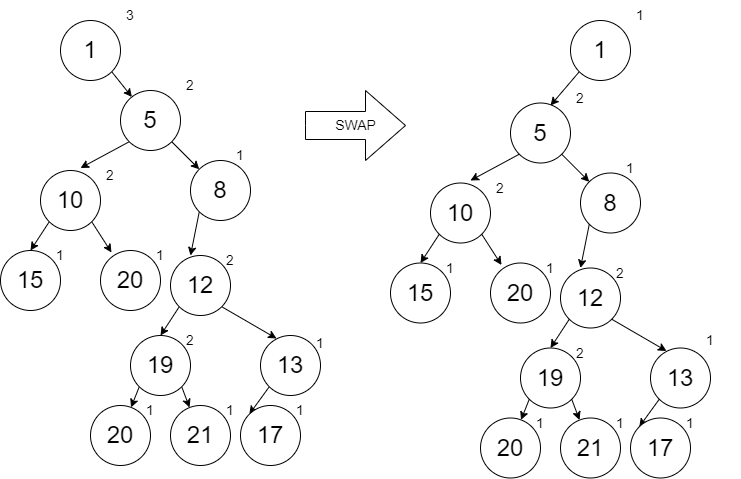

The diagram above was exported from draw.io. Its source (the exported page's mxGraphModel, read from the mxfile embedded in the PNG):
<mxGraphModel dx="1102" dy="865" grid="1" gridSize="10" guides="1" tooltips="1" connect="1" arrows="1" fold="1" page="1" pageScale="1" pageWidth="850" pageHeight="1100" math="0" shadow="0">
  <root>
    <mxCell id="0" />
    <mxCell id="1" parent="0" />
    <mxCell id="4z57YgowG81zO-twMssr-83" value="SWAP" style="html=1;shadow=0;dashed=0;align=center;verticalAlign=middle;shape=mxgraph.arrows2.arrow;dy=0.6;dx=40;notch=0;fontSize=14;strokeColor=#000000;fillColor=none;" parent="1" vertex="1">
      <mxGeometry x="325" y="130" width="100" height="70" as="geometry" />
    </mxCell>
    <mxCell id="e8_qOAzbopFcGbYNNWi4-72" style="edgeStyle=none;rounded=0;orthogonalLoop=1;jettySize=auto;html=1;exitX=0;exitY=1;exitDx=0;exitDy=0;entryX=0.5;entryY=0;entryDx=0;entryDy=0;fontSize=14;" edge="1" parent="1" source="e8_qOAzbopFcGbYNNWi4-74" target="e8_qOAzbopFcGbYNNWi4-76">
      <mxGeometry relative="1" as="geometry" />
    </mxCell>
    <mxCell id="e8_qOAzbopFcGbYNNWi4-73" style="edgeStyle=none;rounded=0;orthogonalLoop=1;jettySize=auto;html=1;exitX=1;exitY=1;exitDx=0;exitDy=0;entryX=0.183;entryY=0.033;entryDx=0;entryDy=0;entryPerimeter=0;fontSize=14;" edge="1" parent="1" source="e8_qOAzbopFcGbYNNWi4-74" target="e8_qOAzbopFcGbYNNWi4-78">
      <mxGeometry relative="1" as="geometry" />
    </mxCell>
    <mxCell id="e8_qOAzbopFcGbYNNWi4-74" value="&lt;font style=&quot;font-size: 24px&quot;&gt;10&lt;/font&gt;" style="ellipse;whiteSpace=wrap;html=1;aspect=fixed;" vertex="1" parent="1">
      <mxGeometry x="60" y="210" width="60" height="60" as="geometry" />
    </mxCell>
    <mxCell id="e8_qOAzbopFcGbYNNWi4-75" value="2" style="text;html=1;strokeColor=none;fillColor=none;align=center;verticalAlign=middle;whiteSpace=wrap;rounded=0;fontSize=14;" vertex="1" parent="1">
      <mxGeometry x="100" y="200" width="60" height="30" as="geometry" />
    </mxCell>
    <mxCell id="e8_qOAzbopFcGbYNNWi4-76" value="&lt;font style=&quot;font-size: 24px&quot;&gt;15&lt;/font&gt;" style="ellipse;whiteSpace=wrap;html=1;aspect=fixed;" vertex="1" parent="1">
      <mxGeometry x="20" y="290" width="60" height="60" as="geometry" />
    </mxCell>
    <mxCell id="e8_qOAzbopFcGbYNNWi4-77" value="1" style="text;html=1;strokeColor=none;fillColor=none;align=center;verticalAlign=middle;whiteSpace=wrap;rounded=0;fontSize=14;" vertex="1" parent="1">
      <mxGeometry x="50" y="280" width="60" height="30" as="geometry" />
    </mxCell>
    <mxCell id="e8_qOAzbopFcGbYNNWi4-78" value="&lt;font style=&quot;font-size: 24px&quot;&gt;20&lt;/font&gt;" style="ellipse;whiteSpace=wrap;html=1;aspect=fixed;" vertex="1" parent="1">
      <mxGeometry x="120" y="290" width="60" height="60" as="geometry" />
    </mxCell>
    <mxCell id="e8_qOAzbopFcGbYNNWi4-79" value="1" style="text;html=1;strokeColor=none;fillColor=none;align=center;verticalAlign=middle;whiteSpace=wrap;rounded=0;fontSize=14;" vertex="1" parent="1">
      <mxGeometry x="150" y="280" width="60" height="30" as="geometry" />
    </mxCell>
    <mxCell id="e8_qOAzbopFcGbYNNWi4-80" style="edgeStyle=none;rounded=0;orthogonalLoop=1;jettySize=auto;html=1;exitX=0;exitY=1;exitDx=0;exitDy=0;entryX=0;entryY=0.25;entryDx=0;entryDy=0;fontSize=14;" edge="1" parent="1" source="e8_qOAzbopFcGbYNNWi4-82" target="e8_qOAzbopFcGbYNNWi4-75">
      <mxGeometry relative="1" as="geometry" />
    </mxCell>
    <mxCell id="e8_qOAzbopFcGbYNNWi4-81" style="edgeStyle=none;rounded=0;orthogonalLoop=1;jettySize=auto;html=1;exitX=1;exitY=1;exitDx=0;exitDy=0;entryX=0;entryY=0;entryDx=0;entryDy=0;fontSize=14;" edge="1" parent="1" source="e8_qOAzbopFcGbYNNWi4-82" target="e8_qOAzbopFcGbYNNWi4-102">
      <mxGeometry relative="1" as="geometry" />
    </mxCell>
    <mxCell id="e8_qOAzbopFcGbYNNWi4-82" value="&lt;font style=&quot;font-size: 24px&quot;&gt;5&lt;/font&gt;" style="ellipse;whiteSpace=wrap;html=1;aspect=fixed;" vertex="1" parent="1">
      <mxGeometry x="140" y="130" width="60" height="60" as="geometry" />
    </mxCell>
    <mxCell id="e8_qOAzbopFcGbYNNWi4-83" value="2" style="text;html=1;strokeColor=none;fillColor=none;align=center;verticalAlign=middle;whiteSpace=wrap;rounded=0;fontSize=14;" vertex="1" parent="1">
      <mxGeometry x="180" y="110" width="60" height="30" as="geometry" />
    </mxCell>
    <mxCell id="e8_qOAzbopFcGbYNNWi4-84" style="edgeStyle=none;rounded=0;orthogonalLoop=1;jettySize=auto;html=1;exitX=0;exitY=1;exitDx=0;exitDy=0;fontSize=14;" edge="1" parent="1" source="e8_qOAzbopFcGbYNNWi4-86">
      <mxGeometry relative="1" as="geometry">
        <mxPoint x="180" y="375" as="targetPoint" />
      </mxGeometry>
    </mxCell>
    <mxCell id="e8_qOAzbopFcGbYNNWi4-85" style="edgeStyle=none;rounded=0;orthogonalLoop=1;jettySize=auto;html=1;exitX=1;exitY=1;exitDx=0;exitDy=0;entryX=0.267;entryY=0.05;entryDx=0;entryDy=0;entryPerimeter=0;fontSize=14;" edge="1" parent="1" source="e8_qOAzbopFcGbYNNWi4-86" target="e8_qOAzbopFcGbYNNWi4-89">
      <mxGeometry relative="1" as="geometry">
        <mxPoint x="260.00320343559633" y="346.21320343559637" as="sourcePoint" />
      </mxGeometry>
    </mxCell>
    <mxCell id="e8_qOAzbopFcGbYNNWi4-86" value="&lt;font style=&quot;font-size: 24px&quot;&gt;12&lt;/font&gt;" style="ellipse;whiteSpace=wrap;html=1;aspect=fixed;" vertex="1" parent="1">
      <mxGeometry x="190" y="295" width="60" height="60" as="geometry" />
    </mxCell>
    <mxCell id="e8_qOAzbopFcGbYNNWi4-87" value="2" style="text;html=1;strokeColor=none;fillColor=none;align=center;verticalAlign=middle;whiteSpace=wrap;rounded=0;fontSize=14;" vertex="1" parent="1">
      <mxGeometry x="220" y="285" width="60" height="30" as="geometry" />
    </mxCell>
    <mxCell id="e8_qOAzbopFcGbYNNWi4-88" style="edgeStyle=none;rounded=0;orthogonalLoop=1;jettySize=auto;html=1;exitX=0;exitY=1;exitDx=0;exitDy=0;entryX=0;entryY=0;entryDx=0;entryDy=0;fontSize=14;" edge="1" parent="1" source="e8_qOAzbopFcGbYNNWi4-89" target="e8_qOAzbopFcGbYNNWi4-99">
      <mxGeometry relative="1" as="geometry" />
    </mxCell>
    <mxCell id="e8_qOAzbopFcGbYNNWi4-89" value="&lt;font style=&quot;font-size: 24px&quot;&gt;13&lt;/font&gt;" style="ellipse;whiteSpace=wrap;html=1;aspect=fixed;" vertex="1" parent="1">
      <mxGeometry x="280" y="375" width="60" height="60" as="geometry" />
    </mxCell>
    <mxCell id="e8_qOAzbopFcGbYNNWi4-90" value="1" style="text;html=1;strokeColor=none;fillColor=none;align=center;verticalAlign=middle;whiteSpace=wrap;rounded=0;fontSize=14;" vertex="1" parent="1">
      <mxGeometry x="310" y="367.5" width="60" height="30" as="geometry" />
    </mxCell>
    <mxCell id="e8_qOAzbopFcGbYNNWi4-91" style="edgeStyle=none;rounded=0;orthogonalLoop=1;jettySize=auto;html=1;exitX=0;exitY=1;exitDx=0;exitDy=0;fontSize=14;" edge="1" parent="1" source="e8_qOAzbopFcGbYNNWi4-93" target="e8_qOAzbopFcGbYNNWi4-95">
      <mxGeometry relative="1" as="geometry" />
    </mxCell>
    <mxCell id="e8_qOAzbopFcGbYNNWi4-92" style="edgeStyle=none;rounded=0;orthogonalLoop=1;jettySize=auto;html=1;exitX=1;exitY=1;exitDx=0;exitDy=0;entryX=0.317;entryY=0.033;entryDx=0;entryDy=0;entryPerimeter=0;fontSize=14;" edge="1" parent="1" source="e8_qOAzbopFcGbYNNWi4-93" target="e8_qOAzbopFcGbYNNWi4-97">
      <mxGeometry relative="1" as="geometry" />
    </mxCell>
    <mxCell id="e8_qOAzbopFcGbYNNWi4-93" value="&lt;font style=&quot;font-size: 24px&quot;&gt;19&lt;/font&gt;" style="ellipse;whiteSpace=wrap;html=1;aspect=fixed;" vertex="1" parent="1">
      <mxGeometry x="150" y="375" width="60" height="60" as="geometry" />
    </mxCell>
    <mxCell id="e8_qOAzbopFcGbYNNWi4-94" value="2" style="text;html=1;strokeColor=none;fillColor=none;align=center;verticalAlign=middle;whiteSpace=wrap;rounded=0;fontSize=14;" vertex="1" parent="1">
      <mxGeometry x="180" y="365" width="60" height="30" as="geometry" />
    </mxCell>
    <mxCell id="e8_qOAzbopFcGbYNNWi4-95" value="&lt;font style=&quot;font-size: 24px&quot;&gt;20&lt;/font&gt;" style="ellipse;whiteSpace=wrap;html=1;aspect=fixed;" vertex="1" parent="1">
      <mxGeometry x="110" y="445" width="60" height="60" as="geometry" />
    </mxCell>
    <mxCell id="e8_qOAzbopFcGbYNNWi4-96" value="1" style="text;html=1;strokeColor=none;fillColor=none;align=center;verticalAlign=middle;whiteSpace=wrap;rounded=0;fontSize=14;" vertex="1" parent="1">
      <mxGeometry x="140" y="435" width="60" height="30" as="geometry" />
    </mxCell>
    <mxCell id="e8_qOAzbopFcGbYNNWi4-97" value="&lt;font style=&quot;font-size: 24px&quot;&gt;21&lt;/font&gt;" style="ellipse;whiteSpace=wrap;html=1;aspect=fixed;" vertex="1" parent="1">
      <mxGeometry x="190" y="445" width="60" height="60" as="geometry" />
    </mxCell>
    <mxCell id="e8_qOAzbopFcGbYNNWi4-98" value="1" style="text;html=1;strokeColor=none;fillColor=none;align=center;verticalAlign=middle;whiteSpace=wrap;rounded=0;fontSize=14;" vertex="1" parent="1">
      <mxGeometry x="220" y="435" width="60" height="30" as="geometry" />
    </mxCell>
    <mxCell id="e8_qOAzbopFcGbYNNWi4-99" value="&lt;font style=&quot;font-size: 24px&quot;&gt;17&lt;/font&gt;" style="ellipse;whiteSpace=wrap;html=1;aspect=fixed;" vertex="1" parent="1">
      <mxGeometry x="260" y="445" width="60" height="60" as="geometry" />
    </mxCell>
    <mxCell id="e8_qOAzbopFcGbYNNWi4-100" value="1" style="text;html=1;strokeColor=none;fillColor=none;align=center;verticalAlign=middle;whiteSpace=wrap;rounded=0;fontSize=14;" vertex="1" parent="1">
      <mxGeometry x="290" y="435" width="60" height="30" as="geometry" />
    </mxCell>
    <mxCell id="e8_qOAzbopFcGbYNNWi4-104" style="edgeStyle=none;rounded=0;orthogonalLoop=1;jettySize=auto;html=1;exitX=0;exitY=1;exitDx=0;exitDy=0;entryX=1;entryY=0.5;entryDx=0;entryDy=0;fontSize=14;" edge="1" parent="1" source="e8_qOAzbopFcGbYNNWi4-102" target="e8_qOAzbopFcGbYNNWi4-79">
      <mxGeometry relative="1" as="geometry" />
    </mxCell>
    <mxCell id="e8_qOAzbopFcGbYNNWi4-102" value="&lt;font style=&quot;font-size: 24px&quot;&gt;8&lt;/font&gt;" style="ellipse;whiteSpace=wrap;html=1;aspect=fixed;" vertex="1" parent="1">
      <mxGeometry x="210" y="200" width="60" height="60" as="geometry" />
    </mxCell>
    <mxCell id="e8_qOAzbopFcGbYNNWi4-103" value="1" style="text;html=1;strokeColor=none;fillColor=none;align=center;verticalAlign=middle;whiteSpace=wrap;rounded=0;fontSize=14;" vertex="1" parent="1">
      <mxGeometry x="230" y="180" width="60" height="30" as="geometry" />
    </mxCell>
    <mxCell id="e8_qOAzbopFcGbYNNWi4-107" style="edgeStyle=none;rounded=0;orthogonalLoop=1;jettySize=auto;html=1;exitX=1;exitY=1;exitDx=0;exitDy=0;fontSize=14;" edge="1" parent="1" source="e8_qOAzbopFcGbYNNWi4-105" target="e8_qOAzbopFcGbYNNWi4-82">
      <mxGeometry relative="1" as="geometry" />
    </mxCell>
    <mxCell id="e8_qOAzbopFcGbYNNWi4-105" value="&lt;font style=&quot;font-size: 24px&quot;&gt;1&lt;/font&gt;" style="ellipse;whiteSpace=wrap;html=1;aspect=fixed;" vertex="1" parent="1">
      <mxGeometry x="80" y="60" width="60" height="60" as="geometry" />
    </mxCell>
    <mxCell id="e8_qOAzbopFcGbYNNWi4-106" value="3" style="text;html=1;strokeColor=none;fillColor=none;align=center;verticalAlign=middle;whiteSpace=wrap;rounded=0;fontSize=14;" vertex="1" parent="1">
      <mxGeometry x="120" y="40" width="60" height="30" as="geometry" />
    </mxCell>
    <mxCell id="e8_qOAzbopFcGbYNNWi4-108" style="edgeStyle=none;rounded=0;orthogonalLoop=1;jettySize=auto;html=1;exitX=0;exitY=1;exitDx=0;exitDy=0;entryX=0.5;entryY=0;entryDx=0;entryDy=0;fontSize=14;" edge="1" parent="1" source="e8_qOAzbopFcGbYNNWi4-110" target="e8_qOAzbopFcGbYNNWi4-112">
      <mxGeometry relative="1" as="geometry" />
    </mxCell>
    <mxCell id="e8_qOAzbopFcGbYNNWi4-109" style="edgeStyle=none;rounded=0;orthogonalLoop=1;jettySize=auto;html=1;exitX=1;exitY=1;exitDx=0;exitDy=0;entryX=0.183;entryY=0.033;entryDx=0;entryDy=0;entryPerimeter=0;fontSize=14;" edge="1" parent="1" source="e8_qOAzbopFcGbYNNWi4-110" target="e8_qOAzbopFcGbYNNWi4-114">
      <mxGeometry relative="1" as="geometry" />
    </mxCell>
    <mxCell id="e8_qOAzbopFcGbYNNWi4-110" value="&lt;font style=&quot;font-size: 24px&quot;&gt;10&lt;/font&gt;" style="ellipse;whiteSpace=wrap;html=1;aspect=fixed;" vertex="1" parent="1">
      <mxGeometry x="450" y="222.5" width="60" height="60" as="geometry" />
    </mxCell>
    <mxCell id="e8_qOAzbopFcGbYNNWi4-111" value="2" style="text;html=1;strokeColor=none;fillColor=none;align=center;verticalAlign=middle;whiteSpace=wrap;rounded=0;fontSize=14;" vertex="1" parent="1">
      <mxGeometry x="490" y="212.5" width="60" height="30" as="geometry" />
    </mxCell>
    <mxCell id="e8_qOAzbopFcGbYNNWi4-112" value="&lt;font style=&quot;font-size: 24px&quot;&gt;15&lt;/font&gt;" style="ellipse;whiteSpace=wrap;html=1;aspect=fixed;" vertex="1" parent="1">
      <mxGeometry x="410" y="302.5" width="60" height="60" as="geometry" />
    </mxCell>
    <mxCell id="e8_qOAzbopFcGbYNNWi4-113" value="1" style="text;html=1;strokeColor=none;fillColor=none;align=center;verticalAlign=middle;whiteSpace=wrap;rounded=0;fontSize=14;" vertex="1" parent="1">
      <mxGeometry x="440" y="292.5" width="60" height="30" as="geometry" />
    </mxCell>
    <mxCell id="e8_qOAzbopFcGbYNNWi4-114" value="&lt;font style=&quot;font-size: 24px&quot;&gt;20&lt;/font&gt;" style="ellipse;whiteSpace=wrap;html=1;aspect=fixed;" vertex="1" parent="1">
      <mxGeometry x="510" y="302.5" width="60" height="60" as="geometry" />
    </mxCell>
    <mxCell id="e8_qOAzbopFcGbYNNWi4-115" value="1" style="text;html=1;strokeColor=none;fillColor=none;align=center;verticalAlign=middle;whiteSpace=wrap;rounded=0;fontSize=14;" vertex="1" parent="1">
      <mxGeometry x="540" y="292.5" width="60" height="30" as="geometry" />
    </mxCell>
    <mxCell id="e8_qOAzbopFcGbYNNWi4-116" style="edgeStyle=none;rounded=0;orthogonalLoop=1;jettySize=auto;html=1;exitX=0;exitY=1;exitDx=0;exitDy=0;entryX=0;entryY=0.25;entryDx=0;entryDy=0;fontSize=14;" edge="1" parent="1" source="e8_qOAzbopFcGbYNNWi4-118" target="e8_qOAzbopFcGbYNNWi4-111">
      <mxGeometry relative="1" as="geometry" />
    </mxCell>
    <mxCell id="e8_qOAzbopFcGbYNNWi4-117" style="edgeStyle=none;rounded=0;orthogonalLoop=1;jettySize=auto;html=1;exitX=1;exitY=1;exitDx=0;exitDy=0;entryX=0;entryY=0;entryDx=0;entryDy=0;fontSize=14;" edge="1" parent="1" source="e8_qOAzbopFcGbYNNWi4-118" target="e8_qOAzbopFcGbYNNWi4-138">
      <mxGeometry relative="1" as="geometry" />
    </mxCell>
    <mxCell id="e8_qOAzbopFcGbYNNWi4-118" value="&lt;font style=&quot;font-size: 24px&quot;&gt;5&lt;/font&gt;" style="ellipse;whiteSpace=wrap;html=1;aspect=fixed;" vertex="1" parent="1">
      <mxGeometry x="530" y="142.5" width="60" height="60" as="geometry" />
    </mxCell>
    <mxCell id="e8_qOAzbopFcGbYNNWi4-119" value="2" style="text;html=1;strokeColor=none;fillColor=none;align=center;verticalAlign=middle;whiteSpace=wrap;rounded=0;fontSize=14;" vertex="1" parent="1">
      <mxGeometry x="570" y="122.5" width="60" height="30" as="geometry" />
    </mxCell>
    <mxCell id="e8_qOAzbopFcGbYNNWi4-120" style="edgeStyle=none;rounded=0;orthogonalLoop=1;jettySize=auto;html=1;exitX=0;exitY=1;exitDx=0;exitDy=0;fontSize=14;" edge="1" parent="1" source="e8_qOAzbopFcGbYNNWi4-122">
      <mxGeometry relative="1" as="geometry">
        <mxPoint x="570" y="387.5" as="targetPoint" />
      </mxGeometry>
    </mxCell>
    <mxCell id="e8_qOAzbopFcGbYNNWi4-121" style="edgeStyle=none;rounded=0;orthogonalLoop=1;jettySize=auto;html=1;exitX=1;exitY=1;exitDx=0;exitDy=0;entryX=0.267;entryY=0.05;entryDx=0;entryDy=0;entryPerimeter=0;fontSize=14;" edge="1" parent="1" source="e8_qOAzbopFcGbYNNWi4-122" target="e8_qOAzbopFcGbYNNWi4-125">
      <mxGeometry relative="1" as="geometry">
        <mxPoint x="650.0032034355963" y="358.71320343559637" as="sourcePoint" />
      </mxGeometry>
    </mxCell>
    <mxCell id="e8_qOAzbopFcGbYNNWi4-122" value="&lt;font style=&quot;font-size: 24px&quot;&gt;12&lt;/font&gt;" style="ellipse;whiteSpace=wrap;html=1;aspect=fixed;" vertex="1" parent="1">
      <mxGeometry x="580" y="307.5" width="60" height="60" as="geometry" />
    </mxCell>
    <mxCell id="e8_qOAzbopFcGbYNNWi4-123" value="2" style="text;html=1;strokeColor=none;fillColor=none;align=center;verticalAlign=middle;whiteSpace=wrap;rounded=0;fontSize=14;" vertex="1" parent="1">
      <mxGeometry x="610" y="297.5" width="60" height="30" as="geometry" />
    </mxCell>
    <mxCell id="e8_qOAzbopFcGbYNNWi4-124" style="edgeStyle=none;rounded=0;orthogonalLoop=1;jettySize=auto;html=1;exitX=0;exitY=1;exitDx=0;exitDy=0;entryX=0;entryY=0;entryDx=0;entryDy=0;fontSize=14;" edge="1" parent="1" source="e8_qOAzbopFcGbYNNWi4-125" target="e8_qOAzbopFcGbYNNWi4-135">
      <mxGeometry relative="1" as="geometry" />
    </mxCell>
    <mxCell id="e8_qOAzbopFcGbYNNWi4-125" value="&lt;font style=&quot;font-size: 24px&quot;&gt;13&lt;/font&gt;" style="ellipse;whiteSpace=wrap;html=1;aspect=fixed;" vertex="1" parent="1">
      <mxGeometry x="670" y="387.5" width="60" height="60" as="geometry" />
    </mxCell>
    <mxCell id="e8_qOAzbopFcGbYNNWi4-126" value="1" style="text;html=1;strokeColor=none;fillColor=none;align=center;verticalAlign=middle;whiteSpace=wrap;rounded=0;fontSize=14;" vertex="1" parent="1">
      <mxGeometry x="700" y="365" width="60" height="30" as="geometry" />
    </mxCell>
    <mxCell id="e8_qOAzbopFcGbYNNWi4-127" style="edgeStyle=none;rounded=0;orthogonalLoop=1;jettySize=auto;html=1;exitX=0;exitY=1;exitDx=0;exitDy=0;fontSize=14;" edge="1" parent="1" source="e8_qOAzbopFcGbYNNWi4-129" target="e8_qOAzbopFcGbYNNWi4-131">
      <mxGeometry relative="1" as="geometry" />
    </mxCell>
    <mxCell id="e8_qOAzbopFcGbYNNWi4-128" style="edgeStyle=none;rounded=0;orthogonalLoop=1;jettySize=auto;html=1;exitX=1;exitY=1;exitDx=0;exitDy=0;entryX=0.317;entryY=0.033;entryDx=0;entryDy=0;entryPerimeter=0;fontSize=14;" edge="1" parent="1" source="e8_qOAzbopFcGbYNNWi4-129" target="e8_qOAzbopFcGbYNNWi4-133">
      <mxGeometry relative="1" as="geometry" />
    </mxCell>
    <mxCell id="e8_qOAzbopFcGbYNNWi4-129" value="&lt;font style=&quot;font-size: 24px&quot;&gt;19&lt;/font&gt;" style="ellipse;whiteSpace=wrap;html=1;aspect=fixed;" vertex="1" parent="1">
      <mxGeometry x="540" y="387.5" width="60" height="60" as="geometry" />
    </mxCell>
    <mxCell id="e8_qOAzbopFcGbYNNWi4-130" value="2" style="text;html=1;strokeColor=none;fillColor=none;align=center;verticalAlign=middle;whiteSpace=wrap;rounded=0;fontSize=14;" vertex="1" parent="1">
      <mxGeometry x="570" y="377.5" width="60" height="30" as="geometry" />
    </mxCell>
    <mxCell id="e8_qOAzbopFcGbYNNWi4-131" value="&lt;font style=&quot;font-size: 24px&quot;&gt;20&lt;/font&gt;" style="ellipse;whiteSpace=wrap;html=1;aspect=fixed;" vertex="1" parent="1">
      <mxGeometry x="500" y="457.5" width="60" height="60" as="geometry" />
    </mxCell>
    <mxCell id="e8_qOAzbopFcGbYNNWi4-132" value="1" style="text;html=1;strokeColor=none;fillColor=none;align=center;verticalAlign=middle;whiteSpace=wrap;rounded=0;fontSize=14;" vertex="1" parent="1">
      <mxGeometry x="530" y="447.5" width="60" height="30" as="geometry" />
    </mxCell>
    <mxCell id="e8_qOAzbopFcGbYNNWi4-133" value="&lt;font style=&quot;font-size: 24px&quot;&gt;21&lt;/font&gt;" style="ellipse;whiteSpace=wrap;html=1;aspect=fixed;" vertex="1" parent="1">
      <mxGeometry x="580" y="457.5" width="60" height="60" as="geometry" />
    </mxCell>
    <mxCell id="e8_qOAzbopFcGbYNNWi4-134" value="1" style="text;html=1;strokeColor=none;fillColor=none;align=center;verticalAlign=middle;whiteSpace=wrap;rounded=0;fontSize=14;" vertex="1" parent="1">
      <mxGeometry x="610" y="447.5" width="60" height="30" as="geometry" />
    </mxCell>
    <mxCell id="e8_qOAzbopFcGbYNNWi4-135" value="&lt;font style=&quot;font-size: 24px&quot;&gt;17&lt;/font&gt;" style="ellipse;whiteSpace=wrap;html=1;aspect=fixed;" vertex="1" parent="1">
      <mxGeometry x="650" y="457.5" width="60" height="60" as="geometry" />
    </mxCell>
    <mxCell id="e8_qOAzbopFcGbYNNWi4-136" value="1" style="text;html=1;strokeColor=none;fillColor=none;align=center;verticalAlign=middle;whiteSpace=wrap;rounded=0;fontSize=14;" vertex="1" parent="1">
      <mxGeometry x="680" y="447.5" width="60" height="30" as="geometry" />
    </mxCell>
    <mxCell id="e8_qOAzbopFcGbYNNWi4-137" style="edgeStyle=none;rounded=0;orthogonalLoop=1;jettySize=auto;html=1;exitX=0;exitY=1;exitDx=0;exitDy=0;entryX=1;entryY=0.5;entryDx=0;entryDy=0;fontSize=14;" edge="1" parent="1" source="e8_qOAzbopFcGbYNNWi4-138" target="e8_qOAzbopFcGbYNNWi4-115">
      <mxGeometry relative="1" as="geometry" />
    </mxCell>
    <mxCell id="e8_qOAzbopFcGbYNNWi4-138" value="&lt;font style=&quot;font-size: 24px&quot;&gt;8&lt;/font&gt;" style="ellipse;whiteSpace=wrap;html=1;aspect=fixed;" vertex="1" parent="1">
      <mxGeometry x="600" y="212.5" width="60" height="60" as="geometry" />
    </mxCell>
    <mxCell id="e8_qOAzbopFcGbYNNWi4-139" value="1" style="text;html=1;strokeColor=none;fillColor=none;align=center;verticalAlign=middle;whiteSpace=wrap;rounded=0;fontSize=14;" vertex="1" parent="1">
      <mxGeometry x="620" y="192.5" width="60" height="30" as="geometry" />
    </mxCell>
    <mxCell id="e8_qOAzbopFcGbYNNWi4-143" style="edgeStyle=none;rounded=0;orthogonalLoop=1;jettySize=auto;html=1;exitX=0;exitY=1;exitDx=0;exitDy=0;entryX=0;entryY=0.75;entryDx=0;entryDy=0;fontSize=14;" edge="1" parent="1" source="e8_qOAzbopFcGbYNNWi4-141" target="e8_qOAzbopFcGbYNNWi4-119">
      <mxGeometry relative="1" as="geometry" />
    </mxCell>
    <mxCell id="e8_qOAzbopFcGbYNNWi4-141" value="&lt;font style=&quot;font-size: 24px&quot;&gt;1&lt;/font&gt;" style="ellipse;whiteSpace=wrap;html=1;aspect=fixed;" vertex="1" parent="1">
      <mxGeometry x="590" y="60" width="60" height="60" as="geometry" />
    </mxCell>
    <mxCell id="e8_qOAzbopFcGbYNNWi4-142" value="1" style="text;html=1;strokeColor=none;fillColor=none;align=center;verticalAlign=middle;whiteSpace=wrap;rounded=0;fontSize=14;" vertex="1" parent="1">
      <mxGeometry x="630" y="40" width="60" height="30" as="geometry" />
    </mxCell>
  </root>
</mxGraphModel>